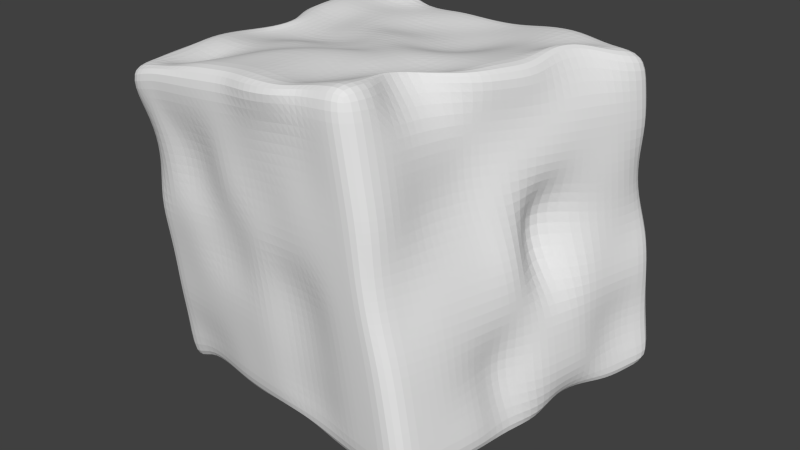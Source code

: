 # Source: Coal.blend  (saved by Blender 2.73.0; exported with 4.5.12 LTS)
import bpy
from mathutils import Matrix  # noqa: F401  (used for matrix-valued properties, if any)

bpy.ops.wm.read_factory_settings(use_empty=True)
scene = bpy.context.scene
scene.name = 'Scene'

# ---- collections
col_collection_1 = bpy.data.collections.new('Collection 1'); scene.collection.children.link(col_collection_1)

# ---- materials (node trees are filled in below, after node groups)
mat_material = bpy.data.materials.new('Material')
mat_material.alpha_threshold = 0.0
mat_material.use_transparent_shadow = False
mat_material.roughness = 0.5
mat_material.line_color = (0.0, 0.0, 0.0, 1.0)

# ---- material node trees

# ---- world
world_world = bpy.data.worlds.new('World'); scene.world = world_world
world_world.color = (0.05088, 0.05088, 0.05088)
world_world.use_sun_shadow = False
world_world.sun_shadow_jitter_overblur = 0.0
world_world.cycles.sampling_method = 'MANUAL'
world_world.cycles.sample_map_resolution = 256

# ---- meshes
me_cube = bpy.data.meshes.new('Cube')
me_cube.from_pydata([(1.404, 1.0, -1.0), (1.0, -1.0, -1.194), (-1.0, -0.7437, -1.234), (-1.0, 1.0, -0.6628), (1.167, 1.0, 1.0), (0.5497, -0.9327, 1.176), (-1.0, -1.0, 0.9351), (-1.0, 1.0, 1.0), (1.363, 0.8, -1.0), (1.323, 0.6, -1.0), (1.182, 0.4, -0.9505), (1.121, 0.2523, -0.9829), (1.169, 0.08358, -1.051), (1.149, -0.1688, -1.019), (1.121, -0.4, -1.0), (1.081, -0.6, -1.0), (1.04, -0.8, -1.0), (-1.0, -0.5694, -0.9663), (-0.9699, -0.395, -0.9326), (-0.9699, -0.2206, -0.8988), (-1.0, -0.04624, -0.8651), (-0.9529, 0.0995, -0.8445), (-0.9529, 0.2739, -0.8108), (-1.0, 0.4769, -0.7639), (-0.9572, 0.6712, -0.7298), (-0.9572, 0.8456, -0.696), (1.105, 0.8067, 1.018), (0.9012, 0.6599, 1.121), (0.8395, 0.4666, 1.139), (0.92, 0.2269, 1.071), (0.8583, 0.03363, 1.088), (0.7966, -0.1596, 1.106), (0.4945, -0.3529, 1.124), (0.4328, -0.5462, 1.141), (0.6114, -0.7395, 1.159), (-1.0, -0.8, 1.0), (-1.0, -0.6, 1.013), (-1.0, -0.4, 1.0), (-1.0, -0.2, 1.0), (-0.8201, 2.235e-07, 1.0), (-0.8201, 0.2, 1.0), (-1.0, 0.4, 1.0), (-1.0, 0.6, 1.0), (-1.0, 0.8, 1.0), (1.163, 0.9171, -0.9005), (0.9229, 0.9171, -0.8668), (0.63, 0.8902, -0.8988), (0.3897, 0.8902, -0.8651), (0.2018, 0.6519, -0.8314), (-0.03857, 0.6519, -0.7977), (-0.2789, 0.8361, -0.7639), (-0.5193, 0.8058, -0.7302), (-0.7596, 0.9697, -0.6965), (0.8, -0.9744, -1.0), (0.6, -0.9487, -1.0), (0.4, -0.9231, -1.0), (0.2, -0.8975, -1.0), (-2.98e-08, -0.8719, -1.0), (-0.2, -0.8462, -1.0), (-0.4, -0.8206, -1.0), (-0.6, -0.7665, -1.0), (-0.8, -0.7408, -1.0), (0.9502, 0.9509, 1.0), (0.7335, 1.0, 1.043), (0.5168, 1.0, 1.043), (0.3001, 1.0, 1.0), (0.08342, 0.952, 1.0), (-0.1333, 1.0, 1.0), (-0.3874, 0.9876, 0.9702), (-0.6041, 0.9876, 1.118), (-0.7833, 1.0, 1.0), (0.3948, -0.9395, 1.159), (0.2398, -0.9462, 1.141), (0.1426, -1.032, 1.124), (-0.07016, -1.036, 1.106), (-0.2251, -0.9664, 1.088), (-0.3801, -0.9731, 1.071), (-0.5351, -0.9798, 1.053), (-0.6901, -0.9865, 1.035), (-0.845, -0.9933, 1.018), (-0.7895, 0.8007, 1.002), (-0.6164, 0.789, 0.9738), (-0.4059, 0.7896, 0.9755), (-0.1579, 0.8027, 1.007), (0.05256, 0.8034, 1.009), (0.2631, 0.804, 0.9765), (0.4736, 0.8047, 1.021), (0.6841, 0.8054, 1.057), (0.8946, 0.8061, 1.016), (-0.7957, 0.6013, 1.004), (-0.6097, 0.5966, 0.9925), (-0.4053, 0.598, 0.996), (-0.1826, 0.6054, 0.9612), (0.02171, 0.6067, 0.9647), (0.226, 0.6081, 0.9871), (0.4304, 0.6094, 0.9906), (0.6347, 0.6108, 1.028), (0.8391, 0.6121, 1.032), (-0.8018, 0.402, 0.9645), (-0.622, 0.398, 0.9552), (-0.4238, 0.4, 1.001), (-0.2073, 0.4081, 0.9682), (-0.009147, 0.4101, 0.9735), (0.189, 0.4121, 0.9696), (0.3872, 0.4141, 0.9748), (0.5854, 0.4161, 1.042), (0.7835, 0.4182, 1.048), (-0.808, 0.2027, 0.9663), (-0.616, 0.2054, 0.938), (-0.424, 0.2081, 0.9859), (-0.232, 0.2108, 1.028), (-0.04, 0.2135, 1.035), (0.152, 0.2161, 0.9801), (0.344, 0.2188, 0.9872), (0.536, 0.2215, 1.056), (0.728, 0.2242, 1.064), (-0.8142, 0.003363, 0.9585), (-0.6283, 0.006727, 0.932), (-0.4425, 0.01009, 0.9317), (-0.2567, 0.01345, 0.9758), (-0.07086, 0.01682, 1.044), (0.115, 0.02018, 1.053), (0.3008, 0.02354, 1.062), (0.4866, 0.02691, 1.071), (0.6725, 0.03027, 1.079), (-0.8203, -0.196, 0.9602), (-0.6407, -0.1919, 0.9708), (-0.461, -0.1879, 1.032), (-0.2814, -0.1839, 1.007), (-0.1017, -0.1798, 1.017), (0.07794, -0.1758, 1.064), (0.2576, -0.1717, 1.074), (0.4373, -0.1677, 1.036), (0.6169, -0.1637, 1.047), (-0.8265, -0.3953, 1.012), (-0.653, -0.3906, 0.9954), (-0.4795, -0.3859, 1.008), (-0.3061, -0.3812, 1.043), (-0.1326, -0.2453, 1.055), (0.04092, -0.2406, 1.074), (0.2144, -0.367, 1.086), (0.3879, -0.3623, 1.05), (0.5614, -0.3576, 1.063), (-0.7232, -0.5946, 0.9555), (-0.6654, -0.5892, 0.9403), (-0.4981, -0.5839, 1.013), (-0.3307, -0.5785, 1.086), (-0.1634, -0.4419, 1.1), (0.003892, -0.4365, 1.085), (0.1712, -0.5623, 1.051), (0.3385, -0.557, 1.065), (0.5058, -0.5516, 1.127), (-0.7293, -0.7939, 0.9572), (-0.6777, -0.7879, 0.9731), (-0.5166, -0.7818, 1.048), (-0.3554, -0.7758, 1.064), (-0.1943, -0.7697, 1.079), (-0.03313, -0.7637, 1.095), (0.1858, -0.7608, 1.064), (0.2892, -0.7516, 1.079), (0.4503, -0.7455, 1.143), (1.127, 0.8026, -0.9696), (0.8906, 0.8051, -0.9393), (0.6542, 0.8077, -0.9089), (0.4179, 0.8103, -0.8786), (0.1816, 0.8128, -0.8482), (-0.05472, 0.8154, -0.8179), (-0.291, 0.8179, -0.7875), (-0.5274, 0.8205, -0.7572), (-0.7637, 0.8231, -0.7268), (1.091, 0.6051, -0.973), (0.8583, 0.6103, -1.044), (0.626, 0.6154, -1.017), (0.3937, 0.6205, -0.8921), (0.1614, 0.6256, -0.8651), (-0.07086, 0.6308, -0.8381), (-0.3031, 0.6359, -0.8111), (-0.5354, 0.641, -0.7842), (-0.7677, 0.6461, -0.7572), (1.054, 0.4077, -0.9764), (0.826, 0.4154, -1.051), (0.5977, 0.4231, -1.027), (0.3695, 0.4308, -0.9056), (0.1412, 0.4384, -0.882), (-0.087, 0.4461, -0.8584), (-0.3153, 0.4538, -0.7537), (-0.5435, 0.4615, -0.8111), (-0.7718, 0.4692, -0.7875), (1.018, 0.2103, -0.9798), (0.7937, 0.2205, -0.9595), (0.5695, 0.2308, -0.9393), (0.3453, 0.241, -0.8405), (0.1211, 0.2513, -0.8988), (-0.1031, 0.2615, -0.8786), (-0.3274, 0.2718, -0.7773), (-0.5516, 0.282, -0.8381), (-0.7758, 0.2923, -0.8179), (0.9816, 0.01281, -0.9831), (0.7614, 0.02563, -0.9663), (0.5412, 0.03844, -0.9494), (0.3211, 0.05125, -0.854), (0.1009, 0.06406, -0.9157), (-0.1193, 0.07688, -0.8988), (-0.3395, 0.08969, -0.8075), (-0.5596, 0.1025, -0.7906), (-0.7798, 0.1153, -0.8482), (0.9453, -0.1846, -0.9865), (0.7291, -0.1692, -1.046), (0.513, -0.1539, -1.033), (0.2969, -0.1385, -0.946), (0.08071, -0.1231, -0.9326), (-0.1354, -0.1077, -0.9191), (-0.3516, -0.09237, -0.8311), (-0.5677, -0.077, -0.8176), (-0.7839, -0.06162, -0.8786), (0.909, -0.3821, -0.9899), (0.6969, -0.3641, -1.053), (0.4847, -0.3462, -1.043), (0.2726, -0.3282, -0.9595), (0.03219, -0.3184, -1.022), (-0.1799, -0.3005, -1.012), (-0.3637, -0.2744, -0.9292), (-0.5758, -0.2565, -0.9191), (-0.7879, -0.2386, -0.9089), (0.8726, -0.5795, -0.9933), (0.6646, -0.559, -0.9865), (0.4565, -0.5385, -0.9798), (0.2484, -0.518, -0.7882), (0.01202, -0.5056, -0.8542), (-0.1961, -0.4851, -1.032), (-0.3758, -0.4565, -0.9528), (-0.5839, -0.436, -0.946), (-0.7919, -0.4155, -0.9393), (0.8363, -0.7769, -0.9966), (0.6323, -0.7539, -0.9933), (0.4282, -0.7308, -0.9899), (0.2242, -0.7077, -0.8017), (0.02018, -0.6847, -0.7984), (-0.1839, -0.6616, -0.9798), (-0.3879, -0.6386, -0.9764), (-0.5919, -0.6155, -0.973), (-0.796, -0.5924, -0.9696), (1.377, 1.0, -0.7778), (1.351, 1.0, -0.5556), (1.325, 1.0, -0.3333), (1.298, 1.0, -0.1111), (1.181, 1.0, 0.1111), (1.154, 1.0, 0.3333), (1.219, 1.0, 0.5556), (1.193, 1.0, 0.7778), (0.95, -0.9925, -0.7582), (0.8999, -0.9851, -0.5163), (0.8499, -0.9776, -0.2745), (0.7674, -0.9701, -0.03268), (0.7173, -0.9626, 0.2091), (0.6998, -0.9552, 0.451), (0.6498, -0.9477, 0.6928), (0.5998, -0.9402, 0.9346), (-1.0, -0.7722, -0.7778), (-1.0, -0.8007, -0.5556), (-1.0, -0.8196, -0.3333), (-1.0, -0.848, -0.1111), (-1.0, -0.8861, 0.1111), (-1.021, -0.7964, 0.3489), (-1.021, -0.8249, 0.5711), (-1.0, -0.9715, 0.7778), (-1.0, 1.0, -0.478), (-1.0, 1.0, -0.2575), (-1.0, 1.0, -0.07278), (-1.0, 1.0, 0.07624), (-1.0, 1.0, 0.261), (-0.9605, 0.9692, 0.4453), (-0.9605, 0.9692, 0.6301), (-1.0, 1.0, 0.8152), (-1.0, -0.7744, 0.7815), (-1.0, -0.7487, 0.563), (-1.0, -0.7231, 0.3446), (-1.0, -0.6975, 0.1261), (-1.0, -0.6719, -0.09238), (-1.0, -0.6462, -0.3109), (-1.0, -0.6206, -0.5293), (-1.0, -0.595, -0.7478), (-1.0, -0.5772, 0.7982), (-1.0, -0.5544, 0.5705), (-1.0, -0.5317, 0.3558), (-0.8088, -0.4082, 0.1411), (-0.9516, -0.4861, -0.07364), (-0.9516, -0.4633, -0.2884), (-1.0, -0.4406, -0.5031), (-0.9699, -0.4178, -0.7178), (-1.0, -0.3801, 0.789), (-0.8647, -0.3601, 0.578), (-0.9617, -0.3402, 0.3671), (-0.9617, -0.3203, 0.1561), (-0.9516, -0.3003, -0.05491), (-0.9516, -0.2804, -0.2659), (-1.0, -0.2605, -0.4769), (-0.9699, -0.2406, -0.6878), (-1.0, -0.1829, 0.7928), (-0.8647, -0.1658, 0.5855), (-0.9617, -0.1487, 0.3783), (-0.9617, -0.1317, 0.1711), (-1.0, -0.1146, -0.03617), (-1.0, -0.0975, -0.2434), (-1.0, -0.08041, -0.4506), (-1.0, -0.06333, -0.6579), (-1.0, 0.01424, 0.7965), (-1.0, 0.02847, 0.593), (-1.0, 0.04271, 0.3895), (-1.0, 0.05695, 0.1861), (-0.9199, 0.113, -0.01697), (-0.9391, 0.1088, -0.2207), (-0.9763, 0.08115, -0.4247), (-0.9529, 0.08527, -0.641), (-1.0, 0.2114, 0.8003), (-1.0, 0.2228, 0.6005), (-0.9774, 0.2165, 0.4005), (-0.9774, 0.2279, 0.2008), (-0.9628, 0.2988, 0.001764), (-0.9391, 0.2917, -0.1982), (-0.9763, 0.2612, -0.3984), (-0.9529, 0.2625, -0.611), (-1.075, 0.4085, 0.804), (-1.0, 0.4171, 0.608), (-0.9774, 0.4079, 0.4118), (-0.9774, 0.4165, 0.2158), (-1.0, 0.4427, 0.02004), (-1.0, 0.4513, -0.176), (-1.0, 0.4598, -0.3719), (-1.0, 0.4683, -0.5679), (-1.0, 0.6057, 0.8078), (-1.086, 0.5653, 0.5952), (-0.9362, 0.6171, 0.4233), (-1.0, 0.6228, 0.231), (-1.0, 0.6285, 0.03877), (-1.0, 0.6342, -0.1535), (-1.0, 0.6399, -0.3457), (-0.9572, 0.6655, -0.5375), (-1.0, 0.8028, 0.8115), (-0.9605, 0.7749, 0.6226), (-0.9605, 0.7777, 0.4341), (-1.0, 0.8114, 0.246), (-1.0, 0.8142, 0.05751), (-1.0, 0.8171, -0.09526), (-1.0, 0.8199, -0.2838), (-0.9572, 0.8427, -0.5075), (1.134, 0.806, 0.7935), (1.162, 0.8052, 0.5693), (1.191, 0.8045, 0.3451), (1.197, 0.8292, 0.1138), (1.226, 0.8284, -0.1104), (1.277, 0.8022, -0.3275), (1.244, 0.8015, -0.5516), (1.272, 0.8007, -0.7758), (1.074, 0.612, 0.8091), (1.106, 0.6105, 0.583), (1.137, 0.609, 0.3569), (1.145, 0.6329, 0.1236), (1.176, 0.6314, -0.1025), (1.23, 0.6045, -0.3216), (1.199, 0.603, -0.5477), (1.23, 0.6015, -0.7739), (1.015, 0.4179, 0.8248), (1.049, 0.4157, 0.5967), (1.041, 0.4104, 0.416), (1.022, 0.4082, 0.1879), (1.149, 0.409, -0.08758), (1.182, 0.4067, -0.3157), (1.216, 0.4045, -0.5438), (1.249, 0.4022, -0.7719), (0.9128, 0.2239, 0.8405), (0.9916, 0.2209, 0.6105), (0.9865, 0.2149, 0.4277), (0.8001, 0.2119, 0.1977), (0.8769, 0.212, -0.07974), (1.135, 0.209, -0.3098), (1.171, 0.206, -0.5399), (1.206, 0.203, -0.7699), (0.8551, 0.0299, 0.8562), (0.8538, -0.007639, 0.6311), (0.9333, -0.01138, 0.3991), (1.011, 0.01868, 0.1601), (1.049, 0.01495, -0.0719), (1.066, 0.02985, -0.2926), (1.125, 0.007474, -0.5359), (1.164, 0.003737, -0.768), (0.7631, -0.1641, 0.8719), (0.7641, -0.2024, 0.6448), (0.8087, -0.2069, 0.4109), (0.8887, -0.1776, 0.1699), (0.9993, -0.1821, -0.06405), (1.04, -0.1865, -0.298), (0.9584, -0.191, -0.532), (0.9989, -0.1955, -0.766), (0.6939, -0.3581, 0.8876), (0.7368, -0.3634, 0.6516), (0.7477, -0.3686, 0.4157), (0.8473, -0.3738, 0.1797), (0.9494, -0.3791, -0.05621), (0.9923, -0.3843, -0.2922), (0.9782, -0.3895, -0.5281), (1.078, -0.3948, -0.7641), (0.6672, -0.5522, 0.9033), (0.7125, -0.5581, 0.6654), (0.7297, -0.5641, 0.4274), (0.8084, -0.5701, 0.1895), (0.8996, -0.5761, -0.04837), (0.9449, -0.5821, -0.2863), (0.9901, -0.588, -0.5242), (1.035, -0.594, -0.7621), (0.6591, -0.7462, 0.9189), (0.7068, -0.7529, 0.6791), (0.7544, -0.7596, 0.4392), (0.7695, -0.7664, 0.1993), (0.8172, -0.7731, -0.04053), (0.8974, -0.7798, -0.2804), (0.945, -0.7865, -0.5203), (0.9927, -0.7933, -0.7601), (1.14, 1.0, -0.7478), (1.096, 0.969, -0.5247), (1.073, 0.969, -0.3062), (1.069, 1.0, -0.09238), (1.045, 1.0, 0.1261), (1.021, 1.0, 0.3446), (0.9975, 1.0, 0.563), (0.9738, 1.0, 0.7815), (0.9018, 1.0, -0.7178), (0.8611, 0.969, -0.4984), (0.84, 0.969, -0.2837), (0.8144, 0.9692, -0.07397), (0.7933, 0.9692, 0.1408), (0.7966, 1.0, 0.3558), (0.7756, 1.0, 0.5705), (0.7545, 1.0, 0.7853), (0.6116, 1.0, -0.6878), (0.6457, 1.0, -0.4769), (0.6273, 1.0, -0.2659), (0.5846, 0.9692, -0.05523), (0.5661, 0.9692, 0.1557), (0.572, 1.0, 0.3671), (0.5536, 1.0, 0.578), (0.5352, 1.0, 0.789), (0.3739, 1.0, -0.6579), (0.4106, 1.0, -0.4506), (0.3948, 1.0, -0.2434), (0.379, 1.0, -0.03617), (0.3632, 1.0, 0.1711), (0.3474, 1.0, 0.3783), (0.3317, 1.0, 0.5855), (0.3159, 1.0, 0.7928), (0.1886, 1.0, -0.6279), (0.1755, 1.0, -0.4244), (0.1623, 1.0, -0.2209), (0.1492, 0.9469, -0.01743), (0.136, 0.9469, 0.1861), (0.1229, 1.0, 0.3895), (0.1097, 0.8448, 0.593), (0.09657, 0.8448, 0.7965), (-0.06684, 0.9772, -0.5982), (-0.07736, 0.9772, -0.3984), (-0.07014, 1.0, -0.1984), (-0.08066, 0.9469, 0.001301), (-0.09118, 0.9469, 0.201), (-0.1017, 1.0, 0.4008), (-0.1122, 0.8448, 0.6005), (-0.1227, 0.8448, 0.8003), (-0.3046, 0.9772, -0.5682), (-0.3125, 0.9772, -0.3722), (-0.3026, 1.0, -0.176), (-0.3105, 0.9685, 0.02004), (-0.3184, 1.0, 0.216), (-0.341, 0.9814, 0.4118), (-0.3488, 0.9814, 0.6078), (-0.3421, 0.9607, 0.804), (-0.5245, 0.9697, -0.538), (-0.5298, 1.0, -0.3457), (-0.5351, 1.0, -0.1535), (-0.5403, 1.0, 0.03877), (-0.5456, 1.0, 0.231), (-0.5655, 0.9814, 0.4231), (-0.5708, 0.9814, 0.6153), (-0.5614, 1.0, 0.8078), (-0.7623, 0.9697, -0.508), (-0.7649, 1.0, -0.3195), (-0.7675, 1.0, -0.131), (-0.7702, 1.0, 0.05751), (-0.7728, 1.0, 0.246), (-0.7754, 1.0, 0.4345), (-0.7781, 1.0, 0.623), (-0.7807, 1.0, 0.8115), (0.4398, -0.9433, 0.9189), (0.4848, -0.9472, 0.6791), (0.5298, -0.9511, 0.4392), (0.5749, -0.955, 0.1993), (0.6199, -0.9589, -0.04053), (0.6649, -0.9627, -0.2426), (0.7099, -0.9666, -0.4825), (0.755, -0.9705, -0.7601), (0.2833, -0.9282, 0.9115), (0.3233, -0.9285, 0.6736), (0.3599, -0.947, 0.4274), (0.3999, -0.9473, 0.1895), (0.4399, -0.9476, -0.04837), (0.4799, -0.9479, -0.2485), (0.52, -0.9482, -0.4864), (0.56, -0.9485, -0.7621), (0.1233, -0.9313, 0.8958), (0.1583, -0.928, 0.6599), (0.1899, -0.943, 0.4157), (0.2249, -0.9397, 0.1797), (0.2599, -0.8888, -0.05621), (0.2949, -0.8855, -0.2922), (0.33, -0.8926, -0.5281), (0.365, -0.8893, -0.7641), (-0.04014, -0.9527, 0.8719), (-0.01013, -0.921, 0.6379), (0.01989, -0.9141, 0.4039), (0.04991, -0.932, 0.1699), (0.07993, -0.8775, -0.06405), (0.1099, -0.8706, -0.298), (0.14, -0.8741, -0.532), (0.17, -0.8672, -0.766), (-0.2001, -0.9559, 0.8562), (-0.1751, -0.9206, 0.6242), (-0.1501, -0.9101, 0.3922), (-0.1251, -0.9244, 0.1601), (-0.1001, -0.9139, -0.0719), (-0.07504, -0.9034, -0.3039), (-0.05003, -0.8929, -0.5359), (-0.02501, -0.8824, -0.768), (-0.3601, -0.959, 0.8405), (-0.3401, -0.9449, 0.6105), (-0.3201, -0.9308, 0.3804), (-0.3001, -0.8806, 0.1503), (-0.28, -0.8666, -0.07974), (-0.26, -0.8885, -0.3098), (-0.24, -0.8744, -0.5399), (-0.22, -0.8603, -0.7699), (-0.5201, -0.9621, 0.8248), (-0.5051, -0.8876, 0.5967), (-0.4901, -0.8699, 0.3686), (-0.475, -0.873, 0.1405), (-0.46, -0.8553, -0.08758), (-0.445, -0.8737, -0.3157), (-0.43, -0.856, -0.5438), (-0.415, -0.8383, -0.7719), (-0.8195, -0.9653, 0.8091), (-0.67, -0.8871, 0.583), (-0.66, -0.8658, 0.3569), (-0.65, -0.9014, 0.1307), (-0.64, -0.8801, -0.09543), (-0.63, -0.8588, -0.3216), (-0.62, -0.8376, -0.5477), (-0.61, -0.7878, -0.7739), (-0.84, -0.9684, 0.7935), (-0.835, -0.9435, 0.5693), (-0.83, -0.9186, 0.3451), (-0.825, -0.8938, 0.1209), (-0.82, -0.8593, -0.1033), (-0.815, -0.8344, -0.3275), (-0.81, -0.8191, -0.5516), (-0.805, -0.7657, -0.7758)], [], [(241, 61, 2, 17), (152, 35, 6, 79), (410, 34, 5, 257), (554, 79, 6, 265), (338, 43, 7, 273), (482, 52, 3, 266), (265, 6, 35, 274), (274, 35, 36, 282), (282, 36, 37, 290), (290, 37, 38, 298), (298, 38, 39, 306), (306, 39, 40, 314), (314, 40, 41, 322), (322, 41, 42, 330), (330, 42, 43, 338), (249, 4, 26, 346), (346, 26, 27, 354), (354, 27, 28, 362), (362, 28, 29, 370), (370, 29, 30, 378), (378, 30, 31, 386), (386, 31, 32, 394), (394, 32, 33, 402), (402, 33, 34, 410), (70, 7, 43, 80), (80, 43, 42, 89), (89, 42, 41, 98), (98, 41, 40, 107), (107, 40, 39, 116), (116, 39, 38, 125), (125, 38, 37, 134), (134, 37, 36, 143), (143, 36, 35, 152), (52, 169, 25, 3), (169, 178, 24, 25), (178, 187, 23, 24), (187, 196, 22, 23), (196, 205, 21, 22), (205, 214, 20, 21), (214, 223, 19, 20), (223, 232, 18, 19), (232, 241, 17, 18), (15, 16, 233, 224), (224, 233, 234, 225), (225, 234, 235, 226), (226, 235, 236, 227), (227, 236, 237, 228), (228, 237, 238, 229), (229, 238, 239, 230), (230, 239, 240, 231), (231, 240, 241, 232), (14, 15, 224, 215), (215, 224, 225, 216), (216, 225, 226, 217), (217, 226, 227, 218), (218, 227, 228, 219), (219, 228, 229, 220), (220, 229, 230, 221), (221, 230, 231, 222), (222, 231, 232, 223), (13, 14, 215, 206), (206, 215, 216, 207), (207, 216, 217, 208), (208, 217, 218, 209), (209, 218, 219, 210), (210, 219, 220, 211), (211, 220, 221, 212), (212, 221, 222, 213), (213, 222, 223, 214), (12, 13, 206, 197), (197, 206, 207, 198), (198, 207, 208, 199), (199, 208, 209, 200), (200, 209, 210, 201), (201, 210, 211, 202), (202, 211, 212, 203), (203, 212, 213, 204), (204, 213, 214, 205), (11, 12, 197, 188), (188, 197, 198, 189), (189, 198, 199, 190), (190, 199, 200, 191), (191, 200, 201, 192), (192, 201, 202, 193), (193, 202, 203, 194), (194, 203, 204, 195), (195, 204, 205, 196), (10, 11, 188, 179), (179, 188, 189, 180), (180, 189, 190, 181), (181, 190, 191, 182), (182, 191, 192, 183), (183, 192, 193, 184), (184, 193, 194, 185), (185, 194, 195, 186), (186, 195, 196, 187), (9, 10, 179, 170), (170, 179, 180, 171), (171, 180, 181, 172), (172, 181, 182, 173), (173, 182, 183, 174), (174, 183, 184, 175), (175, 184, 185, 176), (176, 185, 186, 177), (177, 186, 187, 178), (8, 9, 170, 161), (161, 170, 171, 162), (162, 171, 172, 163), (163, 172, 173, 164), (164, 173, 174, 165), (165, 174, 175, 166), (166, 175, 176, 167), (167, 176, 177, 168), (168, 177, 178, 169), (0, 8, 161, 44), (44, 161, 162, 45), (45, 162, 163, 46), (46, 163, 164, 47), (47, 164, 165, 48), (48, 165, 166, 49), (49, 166, 167, 50), (50, 167, 168, 51), (51, 168, 169, 52), (33, 151, 160, 34), (151, 150, 159, 160), (150, 149, 158, 159), (149, 148, 157, 158), (148, 147, 156, 157), (147, 146, 155, 156), (146, 145, 154, 155), (145, 144, 153, 154), (144, 143, 152, 153), (32, 142, 151, 33), (142, 141, 150, 151), (141, 140, 149, 150), (140, 139, 148, 149), (139, 138, 147, 148), (138, 137, 146, 147), (137, 136, 145, 146), (136, 135, 144, 145), (135, 134, 143, 144), (31, 133, 142, 32), (133, 132, 141, 142), (132, 131, 140, 141), (131, 130, 139, 140), (130, 129, 138, 139), (129, 128, 137, 138), (128, 127, 136, 137), (127, 126, 135, 136), (126, 125, 134, 135), (30, 124, 133, 31), (124, 123, 132, 133), (123, 122, 131, 132), (122, 121, 130, 131), (121, 120, 129, 130), (120, 119, 128, 129), (119, 118, 127, 128), (118, 117, 126, 127), (117, 116, 125, 126), (29, 115, 124, 30), (115, 114, 123, 124), (114, 113, 122, 123), (113, 112, 121, 122), (112, 111, 120, 121), (111, 110, 119, 120), (110, 109, 118, 119), (109, 108, 117, 118), (108, 107, 116, 117), (28, 106, 115, 29), (106, 105, 114, 115), (105, 104, 113, 114), (104, 103, 112, 113), (103, 102, 111, 112), (102, 101, 110, 111), (101, 100, 109, 110), (100, 99, 108, 109), (99, 98, 107, 108), (27, 97, 106, 28), (97, 96, 105, 106), (96, 95, 104, 105), (95, 94, 103, 104), (94, 93, 102, 103), (93, 92, 101, 102), (92, 91, 100, 101), (91, 90, 99, 100), (90, 89, 98, 99), (26, 88, 97, 27), (88, 87, 96, 97), (87, 86, 95, 96), (86, 85, 94, 95), (85, 84, 93, 94), (84, 83, 92, 93), (83, 82, 91, 92), (82, 81, 90, 91), (81, 80, 89, 90), (4, 62, 88, 26), (62, 63, 87, 88), (63, 64, 86, 87), (64, 65, 85, 86), (65, 66, 84, 85), (66, 67, 83, 84), (67, 68, 82, 83), (68, 69, 81, 82), (69, 70, 80, 81), (242, 0, 44, 418), (418, 44, 45, 426), (426, 45, 46, 434), (434, 46, 47, 442), (442, 47, 48, 450), (450, 48, 49, 458), (458, 49, 50, 466), (466, 50, 51, 474), (474, 51, 52, 482), (257, 5, 71, 490), (490, 71, 72, 498), (498, 72, 73, 506), (506, 73, 74, 514), (514, 74, 75, 522), (522, 75, 76, 530), (530, 76, 77, 538), (538, 77, 78, 546), (546, 78, 79, 554), (34, 160, 71, 5), (160, 159, 72, 71), (159, 158, 73, 72), (158, 157, 74, 73), (157, 156, 75, 74), (156, 155, 76, 75), (155, 154, 77, 76), (154, 153, 78, 77), (153, 152, 79, 78), (16, 1, 53, 233), (233, 53, 54, 234), (234, 54, 55, 235), (235, 55, 56, 236), (236, 56, 57, 237), (237, 57, 58, 238), (238, 58, 59, 239), (239, 59, 60, 240), (240, 60, 61, 241), (60, 553, 561, 61), (553, 552, 560, 561), (552, 551, 559, 560), (551, 550, 558, 559), (550, 549, 557, 558), (549, 548, 556, 557), (548, 547, 555, 556), (547, 546, 554, 555), (59, 545, 553, 60), (545, 544, 552, 553), (544, 543, 551, 552), (543, 542, 550, 551), (542, 541, 549, 550), (541, 540, 548, 549), (540, 539, 547, 548), (539, 538, 546, 547), (58, 537, 545, 59), (537, 536, 544, 545), (536, 535, 543, 544), (535, 534, 542, 543), (534, 533, 541, 542), (533, 532, 540, 541), (532, 531, 539, 540), (531, 530, 538, 539), (57, 529, 537, 58), (529, 528, 536, 537), (528, 527, 535, 536), (527, 526, 534, 535), (526, 525, 533, 534), (525, 524, 532, 533), (524, 523, 531, 532), (523, 522, 530, 531), (56, 521, 529, 57), (521, 520, 528, 529), (520, 519, 527, 528), (519, 518, 526, 527), (518, 517, 525, 526), (517, 516, 524, 525), (516, 515, 523, 524), (515, 514, 522, 523), (55, 513, 521, 56), (513, 512, 520, 521), (512, 511, 519, 520), (511, 510, 518, 519), (510, 509, 517, 518), (509, 508, 516, 517), (508, 507, 515, 516), (507, 506, 514, 515), (54, 505, 513, 55), (505, 504, 512, 513), (504, 503, 511, 512), (503, 502, 510, 511), (502, 501, 509, 510), (501, 500, 508, 509), (500, 499, 507, 508), (499, 498, 506, 507), (53, 497, 505, 54), (497, 496, 504, 505), (496, 495, 503, 504), (495, 494, 502, 503), (494, 493, 501, 502), (493, 492, 500, 501), (492, 491, 499, 500), (491, 490, 498, 499), (1, 250, 497, 53), (250, 251, 496, 497), (251, 252, 495, 496), (252, 253, 494, 495), (253, 254, 493, 494), (254, 255, 492, 493), (255, 256, 491, 492), (256, 257, 490, 491), (69, 481, 489, 70), (481, 480, 488, 489), (480, 479, 487, 488), (479, 478, 486, 487), (478, 477, 485, 486), (477, 476, 484, 485), (476, 475, 483, 484), (475, 474, 482, 483), (68, 473, 481, 69), (473, 472, 480, 481), (472, 471, 479, 480), (471, 470, 478, 479), (470, 469, 477, 478), (469, 468, 476, 477), (468, 467, 475, 476), (467, 466, 474, 475), (67, 465, 473, 68), (465, 464, 472, 473), (464, 463, 471, 472), (463, 462, 470, 471), (462, 461, 469, 470), (461, 460, 468, 469), (460, 459, 467, 468), (459, 458, 466, 467), (66, 457, 465, 67), (457, 456, 464, 465), (456, 455, 463, 464), (455, 454, 462, 463), (454, 453, 461, 462), (453, 452, 460, 461), (452, 451, 459, 460), (451, 450, 458, 459), (65, 449, 457, 66), (449, 448, 456, 457), (448, 447, 455, 456), (447, 446, 454, 455), (446, 445, 453, 454), (445, 444, 452, 453), (444, 443, 451, 452), (443, 442, 450, 451), (64, 441, 449, 65), (441, 440, 448, 449), (440, 439, 447, 448), (439, 438, 446, 447), (438, 437, 445, 446), (437, 436, 444, 445), (436, 435, 443, 444), (435, 434, 442, 443), (63, 433, 441, 64), (433, 432, 440, 441), (432, 431, 439, 440), (431, 430, 438, 439), (430, 429, 437, 438), (429, 428, 436, 437), (428, 427, 435, 436), (427, 426, 434, 435), (62, 425, 433, 63), (425, 424, 432, 433), (424, 423, 431, 432), (423, 422, 430, 431), (422, 421, 429, 430), (421, 420, 428, 429), (420, 419, 427, 428), (419, 418, 426, 427), (4, 249, 425, 62), (249, 248, 424, 425), (248, 247, 423, 424), (247, 246, 422, 423), (246, 245, 421, 422), (245, 244, 420, 421), (244, 243, 419, 420), (243, 242, 418, 419), (15, 409, 417, 16), (409, 408, 416, 417), (408, 407, 415, 416), (407, 406, 414, 415), (406, 405, 413, 414), (405, 404, 412, 413), (404, 403, 411, 412), (403, 402, 410, 411), (14, 401, 409, 15), (401, 400, 408, 409), (400, 399, 407, 408), (399, 398, 406, 407), (398, 397, 405, 406), (397, 396, 404, 405), (396, 395, 403, 404), (395, 394, 402, 403), (13, 393, 401, 14), (393, 392, 400, 401), (392, 391, 399, 400), (391, 390, 398, 399), (390, 389, 397, 398), (389, 388, 396, 397), (388, 387, 395, 396), (387, 386, 394, 395), (12, 385, 393, 13), (385, 384, 392, 393), (384, 383, 391, 392), (383, 382, 390, 391), (382, 381, 389, 390), (381, 380, 388, 389), (380, 379, 387, 388), (379, 378, 386, 387), (11, 377, 385, 12), (377, 376, 384, 385), (376, 375, 383, 384), (375, 374, 382, 383), (374, 373, 381, 382), (373, 372, 380, 381), (372, 371, 379, 380), (371, 370, 378, 379), (10, 369, 377, 11), (369, 368, 376, 377), (368, 367, 375, 376), (367, 366, 374, 375), (366, 365, 373, 374), (365, 364, 372, 373), (364, 363, 371, 372), (363, 362, 370, 371), (9, 361, 369, 10), (361, 360, 368, 369), (360, 359, 367, 368), (359, 358, 366, 367), (358, 357, 365, 366), (357, 356, 364, 365), (356, 355, 363, 364), (355, 354, 362, 363), (8, 353, 361, 9), (353, 352, 360, 361), (352, 351, 359, 360), (351, 350, 358, 359), (350, 349, 357, 358), (349, 348, 356, 357), (348, 347, 355, 356), (347, 346, 354, 355), (0, 242, 353, 8), (242, 243, 352, 353), (243, 244, 351, 352), (244, 245, 350, 351), (245, 246, 349, 350), (246, 247, 348, 349), (247, 248, 347, 348), (248, 249, 346, 347), (24, 337, 345, 25), (337, 336, 344, 345), (336, 335, 343, 344), (335, 334, 342, 343), (334, 333, 341, 342), (333, 332, 340, 341), (332, 331, 339, 340), (331, 330, 338, 339), (23, 329, 337, 24), (329, 328, 336, 337), (328, 327, 335, 336), (327, 326, 334, 335), (326, 325, 333, 334), (325, 324, 332, 333), (324, 323, 331, 332), (323, 322, 330, 331), (22, 321, 329, 23), (321, 320, 328, 329), (320, 319, 327, 328), (319, 318, 326, 327), (318, 317, 325, 326), (317, 316, 324, 325), (316, 315, 323, 324), (315, 314, 322, 323), (21, 313, 321, 22), (313, 312, 320, 321), (312, 311, 319, 320), (311, 310, 318, 319), (310, 309, 317, 318), (309, 308, 316, 317), (308, 307, 315, 316), (307, 306, 314, 315), (20, 305, 313, 21), (305, 304, 312, 313), (304, 303, 311, 312), (303, 302, 310, 311), (302, 301, 309, 310), (301, 300, 308, 309), (300, 299, 307, 308), (299, 298, 306, 307), (19, 297, 305, 20), (297, 296, 304, 305), (296, 295, 303, 304), (295, 294, 302, 303), (294, 293, 301, 302), (293, 292, 300, 301), (292, 291, 299, 300), (291, 290, 298, 299), (18, 289, 297, 19), (289, 288, 296, 297), (288, 287, 295, 296), (287, 286, 294, 295), (286, 285, 293, 294), (285, 284, 292, 293), (284, 283, 291, 292), (283, 282, 290, 291), (17, 281, 289, 18), (281, 280, 288, 289), (280, 279, 287, 288), (279, 278, 286, 287), (278, 277, 285, 286), (277, 276, 284, 285), (276, 275, 283, 284), (275, 274, 282, 283), (2, 258, 281, 17), (258, 259, 280, 281), (259, 260, 279, 280), (260, 261, 278, 279), (261, 262, 277, 278), (262, 263, 276, 277), (263, 264, 275, 276), (264, 265, 274, 275), (70, 489, 273, 7), (489, 488, 272, 273), (488, 487, 271, 272), (487, 486, 270, 271), (486, 485, 269, 270), (485, 484, 268, 269), (484, 483, 267, 268), (483, 482, 266, 267), (25, 345, 266, 3), (345, 344, 267, 266), (344, 343, 268, 267), (343, 342, 269, 268), (342, 341, 270, 269), (341, 340, 271, 270), (340, 339, 272, 271), (339, 338, 273, 272), (61, 561, 258, 2), (561, 560, 259, 258), (560, 559, 260, 259), (559, 558, 261, 260), (558, 557, 262, 261), (557, 556, 263, 262), (556, 555, 264, 263), (555, 554, 265, 264), (16, 417, 250, 1), (417, 416, 251, 250), (416, 415, 252, 251), (415, 414, 253, 252), (414, 413, 254, 253), (413, 412, 255, 254), (412, 411, 256, 255), (411, 410, 257, 256)])
me_cube.materials.append(mat_material)
me_cube.use_remesh_preserve_volume = False
me_cube.use_remesh_preserve_attributes = False
me_cube.use_mirror_vertex_groups = False
me_cube.update()

# ---- objects
ob_cube = bpy.data.objects.new('Cube', me_cube)

# ---- transforms, parenting, visibility, modifiers, constraints
ob_cube.location = (0.0, 0.0, 0.7197)
ob_cube.scale = (0.5289, 0.5289, 0.5289)
ob_cube.lock_rotations_4d = False
ob_cube.empty_display_type = 'ARROWS'
ob_cube.lineart.crease_threshold = 0.0
_m = ob_cube.modifiers.new('Subsurf', 'SUBSURF')
_m.uv_smooth = 'PRESERVE_CORNERS'
_m.quality = 2
_m.levels = 2
_m.show_only_control_edges = False

# ---- collection membership
col_collection_1.objects.link(ob_cube)

# ---- scene / render settings (as saved in the file)
scene.frame_start = 1; scene.frame_end = 250; scene.frame_set(1)
scene.render.engine = 'BLENDER_EEVEE_NEXT'
scene.render.resolution_percentage = 50
scene.render.dither_intensity = 0.0
scene.cycles.use_denoising = False
scene.cycles.samples = 10
scene.cycles.sampling_pattern = 'TABULATED_SOBOL'
scene.cycles.light_sampling_threshold = 0.0
scene.cycles.use_adaptive_sampling = False
scene.cycles.use_light_tree = False
scene.cycles.blur_glossy = 0.0
scene.cycles.pixel_filter_type = 'GAUSSIAN'
scene.cycles.sample_clamp_indirect = 0.0
scene.view_settings.view_transform = 'Standard'
bpy.context.view_layer.update()

# ---- added for rendering (the .blend has no active camera and no usable light): camera, sun
cam_auto = bpy.data.cameras.new('AutoCamera')
cam_auto.lens = 50.0
cam_auto.sensor_width = 36.0
cam_auto.clip_end = 1000.0
ob_auto_camera = bpy.data.objects.new('AutoCamera', cam_auto)
scene.collection.objects.link(ob_auto_camera)
ob_auto_camera.location = (2.05078, -2.3696, 2.27788)
ob_auto_camera.rotation_euler = (1.09748, -7.21219e-08, 0.694738)
scene.camera = ob_auto_camera
light_auto_sun = bpy.data.lights.new('AutoSun', 'SUN')
light_auto_sun.energy = 3.0
light_auto_sun.angle = 0.0523599
ob_auto_sun = bpy.data.objects.new('AutoSun', light_auto_sun)
scene.collection.objects.link(ob_auto_sun)
ob_auto_sun.rotation_euler = (0.872665, 0.174533, 0.523599)
bpy.context.view_layer.update()
